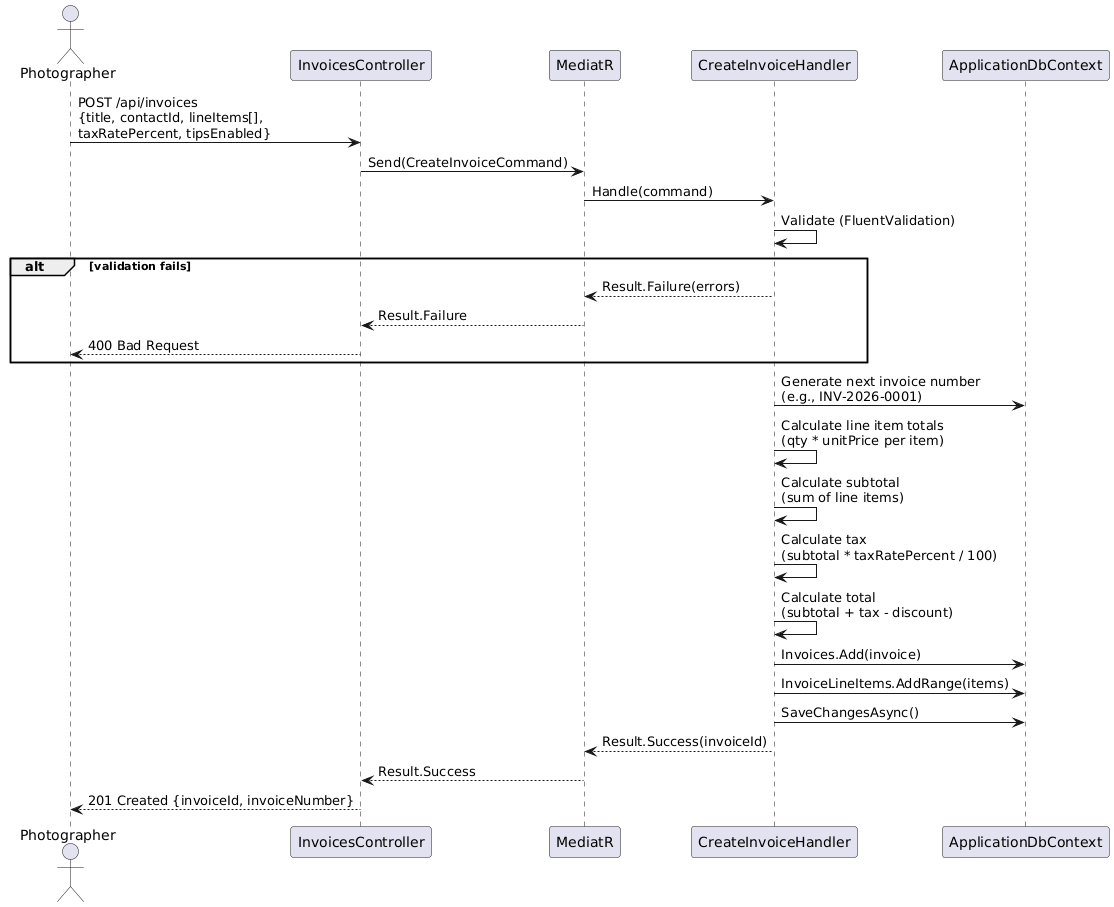

The diagram above was rendered by PlantUML. Its source (embedded in the PNG):
@startuml
actor Photographer as P
participant "InvoicesController" as IC
participant "MediatR" as M
participant "CreateInvoiceHandler" as CH
participant "ApplicationDbContext" as DB

P -> IC : POST /api/invoices\n{title, contactId, lineItems[],\ntaxRatePercent, tipsEnabled}
IC -> M : Send(CreateInvoiceCommand)
M -> CH : Handle(command)

CH -> CH : Validate (FluentValidation)
alt validation fails
  CH --> M : Result.Failure(errors)
  M --> IC : Result.Failure
  IC --> P : 400 Bad Request
end

CH -> DB : Generate next invoice number\n(e.g., INV-2026-0001)

CH -> CH : Calculate line item totals\n(qty * unitPrice per item)
CH -> CH : Calculate subtotal\n(sum of line items)
CH -> CH : Calculate tax\n(subtotal * taxRatePercent / 100)
CH -> CH : Calculate total\n(subtotal + tax - discount)

CH -> DB : Invoices.Add(invoice)
CH -> DB : InvoiceLineItems.AddRange(items)
CH -> DB : SaveChangesAsync()
CH --> M : Result.Success(invoiceId)
M --> IC : Result.Success
IC --> P : 201 Created {invoiceId, invoiceNumber}
@enduml